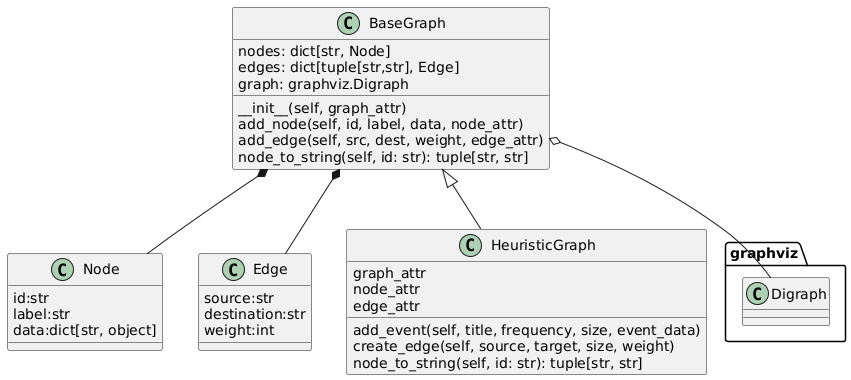

The diagram above was rendered by PlantUML. Its source (embedded in the PNG):
@startuml
class graphviz.Digraph

class Node {
  id:str
  label:str
  data:dict[str, object]
}

class Edge {
source:str
destination:str
weight:int
}

class BaseGraph {
nodes: dict[str, Node]
edges: dict[tuple[str,str], Edge]
graph: graphviz.Digraph

__init__(self, graph_attr)
add_node(self, id, label, data, node_attr)
add_edge(self, src, dest, weight, edge_attr)
node_to_string(self, id: str): tuple[str, str]

}

class HeuristicGraph {
graph_attr
node_attr
edge_attr
add_event(self, title, frequency, size, event_data)
create_edge(self, source, target, size, weight)
node_to_string(self, id: str): tuple[str, str]
}


BaseGraph o-- graphviz.Digraph
BaseGraph *-- Edge
BaseGraph *-- Node

BaseGraph<|-- HeuristicGraph
@enduml